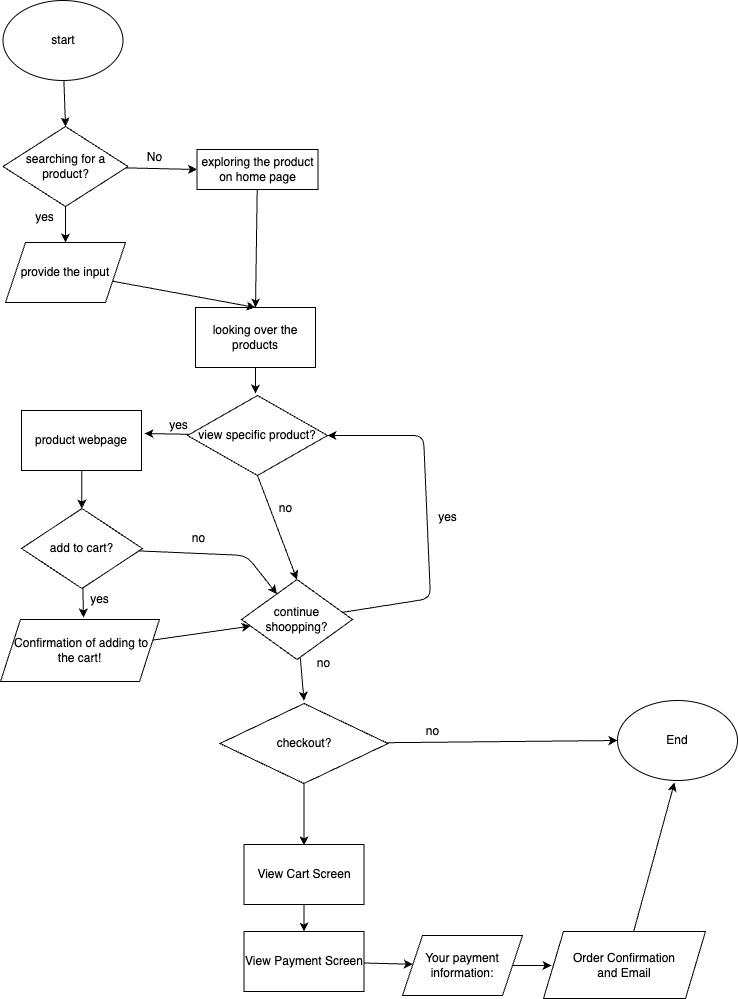

The diagram above was exported from draw.io. Its source (the exported page's mxGraphModel, read from the mxfile embedded in the PNG):
<mxGraphModel dx="1126" dy="616" grid="0" gridSize="10" guides="1" tooltips="1" connect="1" arrows="1" fold="1" page="1" pageScale="1" pageWidth="850" pageHeight="1100" math="0" shadow="0">
  <root>
    <mxCell id="0" />
    <mxCell id="1" parent="0" />
    <mxCell id="28" style="edgeStyle=none;html=1;entryX=0.5;entryY=0;entryDx=0;entryDy=0;" edge="1" parent="1" source="5" target="9">
      <mxGeometry relative="1" as="geometry" />
    </mxCell>
    <mxCell id="5" value="exploring the product on home page&lt;br&gt;" style="rounded=0;whiteSpace=wrap;html=1;" vertex="1" parent="1">
      <mxGeometry x="205.5" y="169" width="121" height="40" as="geometry" />
    </mxCell>
    <mxCell id="26" style="edgeStyle=none;html=1;entryX=0.5;entryY=0;entryDx=0;entryDy=0;" edge="1" parent="1" source="7" target="12">
      <mxGeometry relative="1" as="geometry" />
    </mxCell>
    <mxCell id="7" value="start" style="ellipse;whiteSpace=wrap;html=1;" vertex="1" parent="1">
      <mxGeometry x="11.5" y="20" width="120" height="80" as="geometry" />
    </mxCell>
    <mxCell id="18" style="edgeStyle=none;html=1;" edge="1" parent="1" source="9">
      <mxGeometry relative="1" as="geometry">
        <mxPoint x="264" y="413" as="targetPoint" />
      </mxGeometry>
    </mxCell>
    <mxCell id="9" value="looking over the products" style="rounded=0;whiteSpace=wrap;html=1;" vertex="1" parent="1">
      <mxGeometry x="204" y="327" width="120" height="60" as="geometry" />
    </mxCell>
    <mxCell id="14" style="edgeStyle=none;html=1;entryX=0;entryY=0.5;entryDx=0;entryDy=0;" edge="1" parent="1" source="12" target="5">
      <mxGeometry relative="1" as="geometry" />
    </mxCell>
    <mxCell id="17" style="edgeStyle=none;html=1;entryX=0.5;entryY=0;entryDx=0;entryDy=0;" edge="1" parent="1" source="12" target="13">
      <mxGeometry relative="1" as="geometry" />
    </mxCell>
    <mxCell id="12" value="searching for a product?" style="rhombus;whiteSpace=wrap;html=1;" vertex="1" parent="1">
      <mxGeometry x="11.5" y="146" width="125" height="80" as="geometry" />
    </mxCell>
    <mxCell id="27" style="edgeStyle=none;html=1;entryX=0.5;entryY=0;entryDx=0;entryDy=0;" edge="1" parent="1" source="13" target="9">
      <mxGeometry relative="1" as="geometry" />
    </mxCell>
    <mxCell id="13" value="provide the input" style="shape=parallelogram;perimeter=parallelogramPerimeter;whiteSpace=wrap;html=1;fixedSize=1;" vertex="1" parent="1">
      <mxGeometry x="14" y="262" width="120" height="60" as="geometry" />
    </mxCell>
    <mxCell id="15" value="No&lt;br&gt;" style="text;html=1;align=center;verticalAlign=middle;resizable=0;points=[];autosize=1;strokeColor=none;fillColor=none;" vertex="1" parent="1">
      <mxGeometry x="146" y="164" width="33" height="26" as="geometry" />
    </mxCell>
    <mxCell id="21" style="edgeStyle=none;html=1;" edge="1" parent="1" source="20">
      <mxGeometry relative="1" as="geometry">
        <mxPoint x="153" y="453" as="targetPoint" />
      </mxGeometry>
    </mxCell>
    <mxCell id="24" style="edgeStyle=none;html=1;entryX=0.5;entryY=0;entryDx=0;entryDy=0;exitX=0.5;exitY=1;exitDx=0;exitDy=0;" edge="1" parent="1" source="20" target="25">
      <mxGeometry relative="1" as="geometry">
        <mxPoint x="293" y="557" as="targetPoint" />
      </mxGeometry>
    </mxCell>
    <mxCell id="20" value="view specific product?" style="rhombus;whiteSpace=wrap;html=1;" vertex="1" parent="1">
      <mxGeometry x="196" y="415" width="140" height="80" as="geometry" />
    </mxCell>
    <mxCell id="22" value="yes&lt;br&gt;" style="text;html=1;align=center;verticalAlign=middle;resizable=0;points=[];autosize=1;strokeColor=none;fillColor=none;" vertex="1" parent="1">
      <mxGeometry x="168.5" y="432" width="37" height="26" as="geometry" />
    </mxCell>
    <mxCell id="30" style="edgeStyle=none;html=1;" edge="1" parent="1" source="23" target="31">
      <mxGeometry relative="1" as="geometry">
        <mxPoint x="90" y="523" as="targetPoint" />
      </mxGeometry>
    </mxCell>
    <mxCell id="23" value="product webpage" style="rounded=0;whiteSpace=wrap;html=1;" vertex="1" parent="1">
      <mxGeometry x="30" y="430" width="120" height="60" as="geometry" />
    </mxCell>
    <mxCell id="43" value="" style="edgeStyle=none;html=1;entryX=1;entryY=0.5;entryDx=0;entryDy=0;" edge="1" parent="1" source="25" target="20">
      <mxGeometry relative="1" as="geometry">
        <mxPoint x="438" y="615" as="targetPoint" />
        <Array as="points">
          <mxPoint x="439" y="618" />
          <mxPoint x="432" y="455" />
        </Array>
      </mxGeometry>
    </mxCell>
    <mxCell id="46" style="edgeStyle=none;html=1;" edge="1" parent="1" source="25">
      <mxGeometry relative="1" as="geometry">
        <mxPoint x="312.5" y="720.1764705882354" as="targetPoint" />
      </mxGeometry>
    </mxCell>
    <mxCell id="25" value="continue shoopping?" style="rhombus;whiteSpace=wrap;html=1;" vertex="1" parent="1">
      <mxGeometry x="250" y="599" width="111" height="80" as="geometry" />
    </mxCell>
    <mxCell id="29" value="yes&lt;br&gt;" style="text;html=1;align=center;verticalAlign=middle;resizable=0;points=[];autosize=1;strokeColor=none;fillColor=none;" vertex="1" parent="1">
      <mxGeometry x="35" y="224" width="37" height="26" as="geometry" />
    </mxCell>
    <mxCell id="32" style="edgeStyle=none;html=1;" edge="1" parent="1" source="31">
      <mxGeometry relative="1" as="geometry">
        <mxPoint x="92" y="637" as="targetPoint" />
      </mxGeometry>
    </mxCell>
    <mxCell id="37" style="edgeStyle=none;html=1;" edge="1" parent="1" source="31" target="25">
      <mxGeometry relative="1" as="geometry">
        <mxPoint x="292" y="551" as="targetPoint" />
        <Array as="points">
          <mxPoint x="255" y="575" />
        </Array>
      </mxGeometry>
    </mxCell>
    <mxCell id="31" value="add to cart?" style="rhombus;whiteSpace=wrap;html=1;" vertex="1" parent="1">
      <mxGeometry x="30" y="528" width="121" height="80" as="geometry" />
    </mxCell>
    <mxCell id="40" style="edgeStyle=none;html=1;" edge="1" parent="1" source="34" target="25">
      <mxGeometry relative="1" as="geometry" />
    </mxCell>
    <mxCell id="34" value="&amp;nbsp;Confirmation of adding to the cart!" style="shape=parallelogram;perimeter=parallelogramPerimeter;whiteSpace=wrap;html=1;fixedSize=1;" vertex="1" parent="1">
      <mxGeometry x="9" y="639" width="159" height="62" as="geometry" />
    </mxCell>
    <mxCell id="35" value="yes&lt;br&gt;" style="text;html=1;align=center;verticalAlign=middle;resizable=0;points=[];autosize=1;strokeColor=none;fillColor=none;" vertex="1" parent="1">
      <mxGeometry x="90" y="606" width="37" height="26" as="geometry" />
    </mxCell>
    <mxCell id="36" value="no&lt;br&gt;" style="text;html=1;align=center;verticalAlign=middle;resizable=0;points=[];autosize=1;strokeColor=none;fillColor=none;" vertex="1" parent="1">
      <mxGeometry x="278" y="515" width="31" height="26" as="geometry" />
    </mxCell>
    <mxCell id="38" value="no&lt;br&gt;" style="text;html=1;align=center;verticalAlign=middle;resizable=0;points=[];autosize=1;strokeColor=none;fillColor=none;" vertex="1" parent="1">
      <mxGeometry x="191" y="545" width="31" height="26" as="geometry" />
    </mxCell>
    <mxCell id="45" value="yes&lt;br&gt;" style="text;html=1;align=center;verticalAlign=middle;resizable=0;points=[];autosize=1;strokeColor=none;fillColor=none;" vertex="1" parent="1">
      <mxGeometry x="437" y="524" width="37" height="26" as="geometry" />
    </mxCell>
    <mxCell id="47" value="no&lt;br&gt;" style="text;html=1;align=center;verticalAlign=middle;resizable=0;points=[];autosize=1;strokeColor=none;fillColor=none;" vertex="1" parent="1">
      <mxGeometry x="316" y="670" width="31" height="26" as="geometry" />
    </mxCell>
    <mxCell id="50" style="edgeStyle=none;html=1;" edge="1" parent="1" source="49">
      <mxGeometry relative="1" as="geometry">
        <mxPoint x="312.5" y="864.8823529411766" as="targetPoint" />
      </mxGeometry>
    </mxCell>
    <mxCell id="51" style="edgeStyle=none;html=1;entryX=0;entryY=0.5;entryDx=0;entryDy=0;" edge="1" parent="1" source="49" target="53">
      <mxGeometry relative="1" as="geometry">
        <mxPoint x="503.2941176470588" y="762.9999999999998" as="targetPoint" />
      </mxGeometry>
    </mxCell>
    <mxCell id="49" value="checkout?" style="rhombus;whiteSpace=wrap;html=1;" vertex="1" parent="1">
      <mxGeometry x="228.5" y="723" width="168" height="80" as="geometry" />
    </mxCell>
    <mxCell id="52" value="no&lt;br&gt;" style="text;html=1;align=center;verticalAlign=middle;resizable=0;points=[];autosize=1;strokeColor=none;fillColor=none;" vertex="1" parent="1">
      <mxGeometry x="425" y="738" width="31" height="26" as="geometry" />
    </mxCell>
    <mxCell id="53" value="End" style="ellipse;whiteSpace=wrap;html=1;" vertex="1" parent="1">
      <mxGeometry x="626" y="720" width="120" height="80" as="geometry" />
    </mxCell>
    <mxCell id="55" style="edgeStyle=none;html=1;" edge="1" parent="1" source="54" target="56">
      <mxGeometry relative="1" as="geometry">
        <mxPoint x="312.5" y="968.4117647058824" as="targetPoint" />
      </mxGeometry>
    </mxCell>
    <mxCell id="54" value="View Cart Screen" style="rounded=0;whiteSpace=wrap;html=1;" vertex="1" parent="1">
      <mxGeometry x="252.5" y="864" width="120" height="60" as="geometry" />
    </mxCell>
    <mxCell id="57" style="edgeStyle=none;html=1;" edge="1" parent="1" source="56" target="58">
      <mxGeometry relative="1" as="geometry">
        <mxPoint x="446.82352941176464" y="981.0017647058826" as="targetPoint" />
      </mxGeometry>
    </mxCell>
    <mxCell id="56" value="View Payment Screen" style="rounded=0;whiteSpace=wrap;html=1;" vertex="1" parent="1">
      <mxGeometry x="252.5" y="951.0017647058825" width="120" height="60" as="geometry" />
    </mxCell>
    <mxCell id="59" style="edgeStyle=none;html=1;" edge="1" parent="1" source="58">
      <mxGeometry relative="1" as="geometry">
        <mxPoint x="559.9970588235296" y="985.0017647058826" as="targetPoint" />
      </mxGeometry>
    </mxCell>
    <mxCell id="58" value="Your payment information:" style="shape=parallelogram;perimeter=parallelogramPerimeter;whiteSpace=wrap;html=1;fixedSize=1;" vertex="1" parent="1">
      <mxGeometry x="411.00352941176465" y="955.0017647058826" width="120" height="60" as="geometry" />
    </mxCell>
    <mxCell id="63" style="edgeStyle=none;html=1;" edge="1" parent="1" source="61">
      <mxGeometry relative="1" as="geometry">
        <mxPoint x="683" y="802" as="targetPoint" />
      </mxGeometry>
    </mxCell>
    <mxCell id="61" value="Order Confirmation &lt;br&gt;and Email" style="shape=parallelogram;perimeter=parallelogramPerimeter;whiteSpace=wrap;html=1;fixedSize=1;" vertex="1" parent="1">
      <mxGeometry x="552" y="951" width="162" height="67" as="geometry" />
    </mxCell>
  </root>
</mxGraphModel>